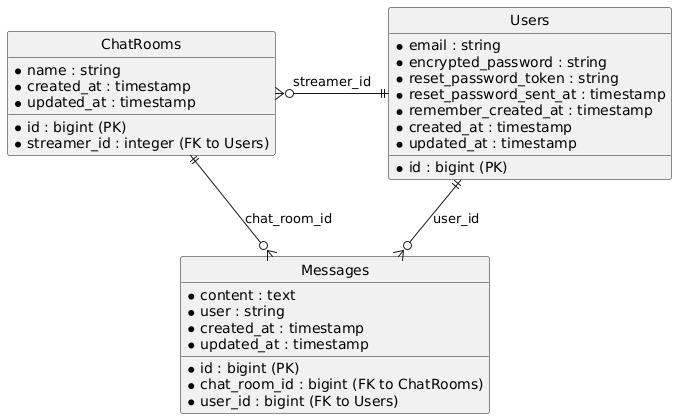

The diagram above was rendered by PlantUML. Its source (embedded in the PNG):
@startuml
hide circle 

entity "Users" as users {
    * id : bigint (PK)
    * email : string
    * encrypted_password : string
    * reset_password_token : string
    * reset_password_sent_at : timestamp
    * remember_created_at : timestamp
    * created_at : timestamp
    * updated_at : timestamp
}

entity "ChatRooms" as chat_rooms {
    * id : bigint (PK)
    * name : string
    * streamer_id : integer (FK to Users)
    * created_at : timestamp
    * updated_at : timestamp
}

entity "Messages" as messages {
    * id : bigint (PK)
    * content : text
    * user : string
    * chat_room_id : bigint (FK to ChatRooms)
    * user_id : bigint (FK to Users)
    * created_at : timestamp
    * updated_at : timestamp
}

users ||-left-o{ chat_rooms : "streamer_id"
users ||--o{ messages : "user_id"
chat_rooms ||--o{ messages : "chat_room_id"
@enduml